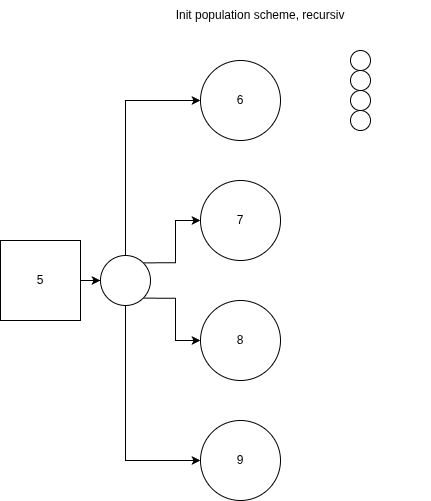

The diagram above was exported from draw.io. Its source (the exported page's mxGraphModel, read from the mxfile embedded in the PNG):
<mxGraphModel dx="2000" dy="1125" grid="1" gridSize="10" guides="1" tooltips="1" connect="1" arrows="1" fold="1" page="1" pageScale="1" pageWidth="850" pageHeight="1100" math="0" shadow="0">
  <root>
    <mxCell id="0" />
    <mxCell id="1" parent="0" />
    <mxCell id="5qJz9gV110TFEuj9fsMQ-14" value="" style="edgeStyle=orthogonalEdgeStyle;rounded=0;orthogonalLoop=1;jettySize=auto;html=1;" parent="1" source="5qJz9gV110TFEuj9fsMQ-2" target="5qJz9gV110TFEuj9fsMQ-13" edge="1">
      <mxGeometry relative="1" as="geometry" />
    </mxCell>
    <mxCell id="5qJz9gV110TFEuj9fsMQ-2" value="5" style="whiteSpace=wrap;html=1;aspect=fixed;" parent="1" vertex="1">
      <mxGeometry x="120" y="300" width="80" height="80" as="geometry" />
    </mxCell>
    <mxCell id="5qJz9gV110TFEuj9fsMQ-3" value="6" style="ellipse;whiteSpace=wrap;html=1;aspect=fixed;" parent="1" vertex="1">
      <mxGeometry x="320" y="120" width="80" height="80" as="geometry" />
    </mxCell>
    <mxCell id="5qJz9gV110TFEuj9fsMQ-4" value="7" style="ellipse;whiteSpace=wrap;html=1;aspect=fixed;" parent="1" vertex="1">
      <mxGeometry x="320" y="240" width="80" height="80" as="geometry" />
    </mxCell>
    <mxCell id="5qJz9gV110TFEuj9fsMQ-5" value="9" style="ellipse;whiteSpace=wrap;html=1;aspect=fixed;" parent="1" vertex="1">
      <mxGeometry x="320" y="480" width="80" height="80" as="geometry" />
    </mxCell>
    <mxCell id="5qJz9gV110TFEuj9fsMQ-7" value="8" style="ellipse;whiteSpace=wrap;html=1;aspect=fixed;" parent="1" vertex="1">
      <mxGeometry x="320" y="360" width="80" height="80" as="geometry" />
    </mxCell>
    <mxCell id="5qJz9gV110TFEuj9fsMQ-8" value="" style="ellipse;whiteSpace=wrap;html=1;aspect=fixed;" parent="1" vertex="1">
      <mxGeometry x="470" y="110" width="20" height="20" as="geometry" />
    </mxCell>
    <mxCell id="5qJz9gV110TFEuj9fsMQ-9" value="" style="ellipse;whiteSpace=wrap;html=1;aspect=fixed;" parent="1" vertex="1">
      <mxGeometry x="470" y="150" width="20" height="20" as="geometry" />
    </mxCell>
    <mxCell id="5qJz9gV110TFEuj9fsMQ-10" value="" style="ellipse;whiteSpace=wrap;html=1;aspect=fixed;" parent="1" vertex="1">
      <mxGeometry x="470" y="130" width="20" height="20" as="geometry" />
    </mxCell>
    <mxCell id="5qJz9gV110TFEuj9fsMQ-11" value="" style="ellipse;whiteSpace=wrap;html=1;aspect=fixed;" parent="1" vertex="1">
      <mxGeometry x="470" y="170" width="20" height="20" as="geometry" />
    </mxCell>
    <mxCell id="5qJz9gV110TFEuj9fsMQ-15" style="edgeStyle=orthogonalEdgeStyle;rounded=0;orthogonalLoop=1;jettySize=auto;html=1;exitX=0.5;exitY=0;exitDx=0;exitDy=0;entryX=0;entryY=0.5;entryDx=0;entryDy=0;" parent="1" source="5qJz9gV110TFEuj9fsMQ-13" target="5qJz9gV110TFEuj9fsMQ-3" edge="1">
      <mxGeometry relative="1" as="geometry" />
    </mxCell>
    <mxCell id="5qJz9gV110TFEuj9fsMQ-16" style="edgeStyle=orthogonalEdgeStyle;rounded=0;orthogonalLoop=1;jettySize=auto;html=1;exitX=1;exitY=0;exitDx=0;exitDy=0;entryX=0;entryY=0.5;entryDx=0;entryDy=0;" parent="1" source="5qJz9gV110TFEuj9fsMQ-13" target="5qJz9gV110TFEuj9fsMQ-4" edge="1">
      <mxGeometry relative="1" as="geometry" />
    </mxCell>
    <mxCell id="5qJz9gV110TFEuj9fsMQ-17" style="edgeStyle=orthogonalEdgeStyle;rounded=0;orthogonalLoop=1;jettySize=auto;html=1;exitX=1;exitY=1;exitDx=0;exitDy=0;" parent="1" source="5qJz9gV110TFEuj9fsMQ-13" target="5qJz9gV110TFEuj9fsMQ-7" edge="1">
      <mxGeometry relative="1" as="geometry" />
    </mxCell>
    <mxCell id="5qJz9gV110TFEuj9fsMQ-19" style="edgeStyle=orthogonalEdgeStyle;rounded=0;orthogonalLoop=1;jettySize=auto;html=1;entryX=0;entryY=0.5;entryDx=0;entryDy=0;" parent="1" source="5qJz9gV110TFEuj9fsMQ-13" target="5qJz9gV110TFEuj9fsMQ-5" edge="1">
      <mxGeometry relative="1" as="geometry">
        <Array as="points">
          <mxPoint x="245" y="520" />
        </Array>
      </mxGeometry>
    </mxCell>
    <mxCell id="5qJz9gV110TFEuj9fsMQ-13" value="" style="ellipse;whiteSpace=wrap;html=1;aspect=fixed;" parent="1" vertex="1">
      <mxGeometry x="220" y="315" width="50" height="50" as="geometry" />
    </mxCell>
    <mxCell id="aG8ONmDCsFaPSLJ8FmEt-22" value="Init population scheme, recursiv" style="text;html=1;whiteSpace=wrap;strokeColor=none;fillColor=none;align=center;verticalAlign=middle;rounded=0;" vertex="1" parent="1">
      <mxGeometry x="210" y="60" width="340" height="30" as="geometry" />
    </mxCell>
  </root>
</mxGraphModel>